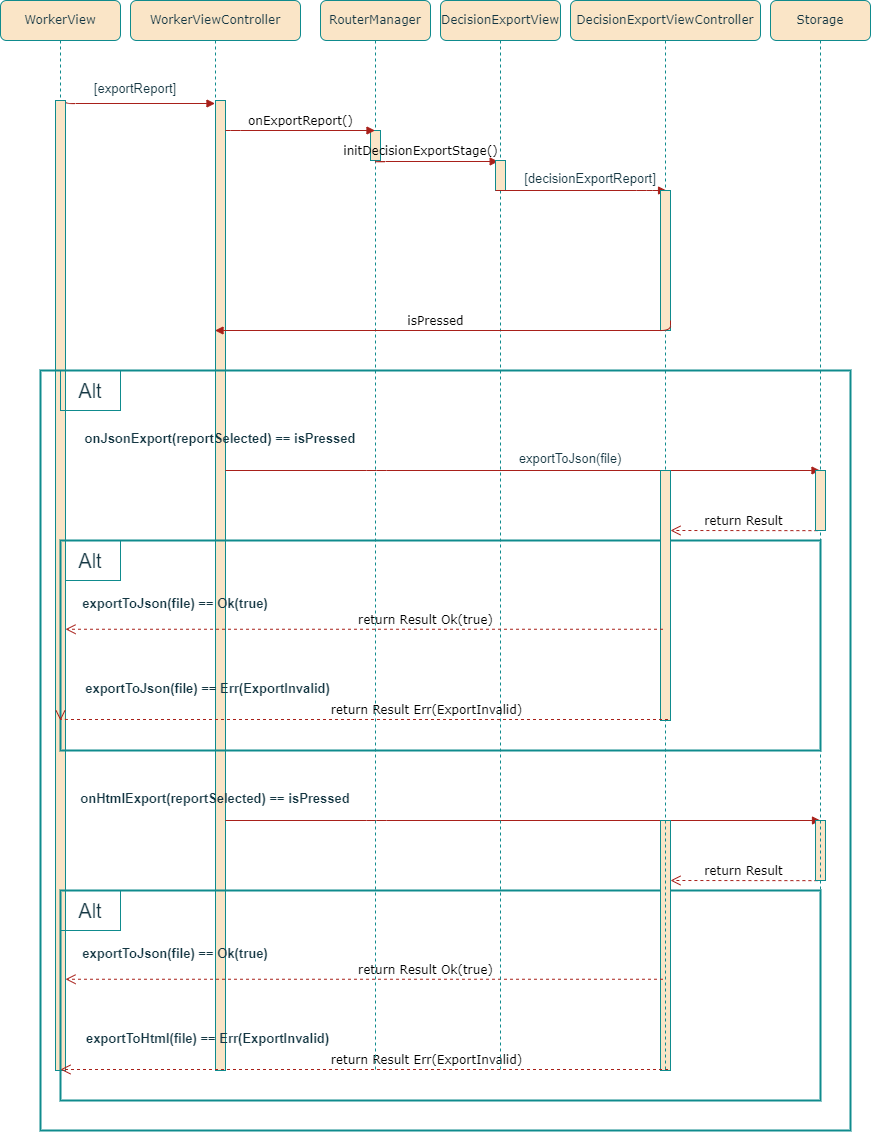

The diagram above was exported from draw.io. Its source (the exported page's mxGraphModel, read from the mxfile embedded in the PNG):
<mxGraphModel dx="780" dy="544" grid="1" gridSize="10" guides="1" tooltips="1" connect="1" arrows="1" fold="1" page="1" pageScale="1" pageWidth="1100" pageHeight="850" background="none" math="0" shadow="0">
  <root>
    <mxCell id="0" />
    <mxCell id="1" parent="0" />
    <mxCell id="PT2jXbYp3gw-duEbUSi7-1" value="WorkerViewController" style="shape=umlLifeline;perimeter=lifelinePerimeter;whiteSpace=wrap;html=1;container=1;collapsible=0;recursiveResize=0;outlineConnect=0;rounded=1;shadow=0;comic=0;labelBackgroundColor=none;strokeWidth=1;fontFamily=Verdana;fontSize=12;align=center;fillColor=#FAE5C7;strokeColor=#0F8B8D;fontColor=#143642;" parent="1" vertex="1">
      <mxGeometry x="160" y="80" width="170" height="1070" as="geometry" />
    </mxCell>
    <mxCell id="PT2jXbYp3gw-duEbUSi7-2" value="" style="html=1;points=[];perimeter=orthogonalPerimeter;rounded=0;shadow=0;comic=0;labelBackgroundColor=none;strokeWidth=1;fontFamily=Verdana;fontSize=12;align=center;fillColor=#FAE5C7;strokeColor=#0F8B8D;fontColor=#143642;" parent="PT2jXbYp3gw-duEbUSi7-1" vertex="1">
      <mxGeometry x="85" y="100" width="10" height="970" as="geometry" />
    </mxCell>
    <mxCell id="PT2jXbYp3gw-duEbUSi7-3" value="" style="html=1;verticalAlign=bottom;endArrow=block;labelBackgroundColor=none;fontFamily=Verdana;fontSize=12;edgeStyle=elbowEdgeStyle;elbow=vertical;exitX=1.069;exitY=-0.014;exitDx=0;exitDy=0;exitPerimeter=0;strokeColor=#A8201A;fontColor=default;" parent="PT2jXbYp3gw-duEbUSi7-1" target="PT2jXbYp3gw-duEbUSi7-1" edge="1">
      <mxGeometry x="-0.073" y="3" relative="1" as="geometry">
        <mxPoint x="-65" y="100" as="sourcePoint" />
        <mxPoint x="70" y="100" as="targetPoint" />
        <Array as="points">
          <mxPoint x="39" y="103" />
          <mxPoint x="-241" y="93" />
        </Array>
        <mxPoint as="offset" />
      </mxGeometry>
    </mxCell>
    <mxCell id="PT2jXbYp3gw-duEbUSi7-4" value="&lt;font style=&quot;font-size: 13px;&quot;&gt;onJsonExport(reportSelected) == isPressed&lt;/font&gt;" style="text;html=1;strokeColor=none;fillColor=none;align=center;verticalAlign=middle;whiteSpace=wrap;rounded=0;fontSize=20;labelBackgroundColor=none;fontColor=#143642;fontStyle=1" parent="PT2jXbYp3gw-duEbUSi7-1" vertex="1">
      <mxGeometry x="-55" y="420" width="290" height="30" as="geometry" />
    </mxCell>
    <mxCell id="PT2jXbYp3gw-duEbUSi7-5" style="edgeStyle=orthogonalEdgeStyle;rounded=0;orthogonalLoop=1;jettySize=auto;html=1;exitX=0.5;exitY=1;exitDx=0;exitDy=0;labelBackgroundColor=none;strokeColor=#A8201A;fontColor=default;" parent="PT2jXbYp3gw-duEbUSi7-1" source="PT2jXbYp3gw-duEbUSi7-4" target="PT2jXbYp3gw-duEbUSi7-4" edge="1">
      <mxGeometry relative="1" as="geometry" />
    </mxCell>
    <mxCell id="lPdI-P6O6HW_X74pgQo6-2" value="" style="html=1;verticalAlign=bottom;endArrow=block;labelBackgroundColor=none;fontFamily=Verdana;fontSize=12;edgeStyle=elbowEdgeStyle;elbow=vertical;strokeColor=#A8201A;fontColor=default;" parent="PT2jXbYp3gw-duEbUSi7-1" target="lPdI-P6O6HW_X74pgQo6-4" edge="1">
      <mxGeometry x="0.4873" relative="1" as="geometry">
        <mxPoint x="95" y="470" as="sourcePoint" />
        <mxPoint x="739.5" y="470" as="targetPoint" />
        <Array as="points">
          <mxPoint x="246" y="470" />
          <mxPoint x="-14" y="470" />
          <mxPoint x="66" y="410" />
          <mxPoint x="-214" y="400" />
        </Array>
        <mxPoint as="offset" />
      </mxGeometry>
    </mxCell>
    <mxCell id="lPdI-P6O6HW_X74pgQo6-21" value="&lt;span style=&quot;font-size: 13px;&quot;&gt;exportToJson(file) == Err(ExportInvalid)&lt;/span&gt;" style="text;html=1;strokeColor=none;fillColor=none;align=center;verticalAlign=middle;whiteSpace=wrap;rounded=0;fontSize=20;labelBackgroundColor=none;fontColor=#143642;fontStyle=1" parent="PT2jXbYp3gw-duEbUSi7-1" vertex="1">
      <mxGeometry x="-55" y="670" width="265" height="30" as="geometry" />
    </mxCell>
    <mxCell id="lPdI-P6O6HW_X74pgQo6-8" value="&lt;span style=&quot;font-size: 13px;&quot;&gt;exportToJson(file) == Ok(true)&lt;/span&gt;" style="text;html=1;strokeColor=none;fillColor=none;align=center;verticalAlign=middle;whiteSpace=wrap;rounded=0;fontSize=20;labelBackgroundColor=none;fontColor=#143642;fontStyle=1" parent="PT2jXbYp3gw-duEbUSi7-1" vertex="1">
      <mxGeometry x="-75" y="585" width="240" height="30" as="geometry" />
    </mxCell>
    <mxCell id="lPdI-P6O6HW_X74pgQo6-7" value="Alt" style="text;html=1;strokeColor=#0F8B8D;fillColor=none;align=center;verticalAlign=middle;whiteSpace=wrap;rounded=0;fontSize=20;labelBackgroundColor=none;fontColor=#143642;" parent="PT2jXbYp3gw-duEbUSi7-1" vertex="1">
      <mxGeometry x="-70" y="540" width="60" height="40" as="geometry" />
    </mxCell>
    <mxCell id="lPdI-P6O6HW_X74pgQo6-26" style="edgeStyle=orthogonalEdgeStyle;rounded=0;orthogonalLoop=1;jettySize=auto;html=1;exitX=0.5;exitY=1;exitDx=0;exitDy=0;labelBackgroundColor=none;strokeColor=#A8201A;fontColor=default;" parent="PT2jXbYp3gw-duEbUSi7-1" edge="1">
      <mxGeometry relative="1" as="geometry">
        <mxPoint x="75" y="819.9999999999998" as="sourcePoint" />
        <mxPoint x="75" y="819.9999999999998" as="targetPoint" />
      </mxGeometry>
    </mxCell>
    <mxCell id="lPdI-P6O6HW_X74pgQo6-28" value="&lt;font style=&quot;font-size: 13px;&quot;&gt;onHtmlExport(reportSelected) == isPressed&lt;/font&gt;" style="text;html=1;strokeColor=none;fillColor=none;align=center;verticalAlign=middle;whiteSpace=wrap;rounded=0;fontSize=20;labelBackgroundColor=none;fontColor=#143642;fontStyle=1" parent="PT2jXbYp3gw-duEbUSi7-1" vertex="1">
      <mxGeometry x="-60" y="780" width="290" height="30" as="geometry" />
    </mxCell>
    <mxCell id="PT2jXbYp3gw-duEbUSi7-13" value="WorkerView" style="shape=umlLifeline;perimeter=lifelinePerimeter;whiteSpace=wrap;html=1;container=1;collapsible=0;recursiveResize=0;outlineConnect=0;rounded=1;shadow=0;comic=0;labelBackgroundColor=none;strokeWidth=1;fontFamily=Verdana;fontSize=12;align=center;fillColor=#FAE5C7;strokeColor=#0F8B8D;fontColor=#143642;" parent="1" vertex="1">
      <mxGeometry x="30" y="80" width="120" height="1070" as="geometry" />
    </mxCell>
    <mxCell id="PT2jXbYp3gw-duEbUSi7-14" value="" style="html=1;points=[];perimeter=orthogonalPerimeter;rounded=0;shadow=0;comic=0;labelBackgroundColor=none;strokeWidth=1;fontFamily=Verdana;fontSize=12;align=center;fillColor=#FAE5C7;strokeColor=#0F8B8D;fontColor=#143642;" parent="PT2jXbYp3gw-duEbUSi7-13" vertex="1">
      <mxGeometry x="55" y="100" width="10" height="970" as="geometry" />
    </mxCell>
    <mxCell id="PT2jXbYp3gw-duEbUSi7-18" value="Alt" style="text;html=1;strokeColor=#0F8B8D;fillColor=none;align=center;verticalAlign=middle;whiteSpace=wrap;rounded=0;fontSize=20;labelBackgroundColor=none;fontColor=#143642;" parent="PT2jXbYp3gw-duEbUSi7-13" vertex="1">
      <mxGeometry x="60" y="370" width="60" height="40" as="geometry" />
    </mxCell>
    <mxCell id="lPdI-P6O6HW_X74pgQo6-18" value="&lt;font style=&quot;font-size: 13px;&quot;&gt;[exportReport]&lt;/font&gt;" style="text;html=1;strokeColor=none;fillColor=none;align=center;verticalAlign=middle;whiteSpace=wrap;rounded=0;fontSize=20;labelBackgroundColor=none;fontColor=#143642;" parent="PT2jXbYp3gw-duEbUSi7-13" vertex="1">
      <mxGeometry x="80" y="70" width="110" height="30" as="geometry" />
    </mxCell>
    <mxCell id="lPdI-P6O6HW_X74pgQo6-30" value="" style="html=1;verticalAlign=bottom;endArrow=block;labelBackgroundColor=none;fontFamily=Verdana;fontSize=12;edgeStyle=elbowEdgeStyle;elbow=vertical;strokeColor=#A8201A;fontColor=default;" parent="PT2jXbYp3gw-duEbUSi7-13" edge="1">
      <mxGeometry x="0.4873" relative="1" as="geometry">
        <mxPoint x="225" y="820" as="sourcePoint" />
        <mxPoint x="820" y="820" as="targetPoint" />
        <Array as="points">
          <mxPoint x="376" y="820" />
          <mxPoint x="116" y="820" />
          <mxPoint x="196" y="760" />
          <mxPoint x="-84" y="750" />
        </Array>
        <mxPoint as="offset" />
      </mxGeometry>
    </mxCell>
    <mxCell id="lPdI-P6O6HW_X74pgQo6-31" value="&lt;span style=&quot;font-size: 13px;&quot;&gt;exportToHtml(file) == Err(ExportInvalid)&lt;/span&gt;" style="text;html=1;strokeColor=none;fillColor=none;align=center;verticalAlign=middle;whiteSpace=wrap;rounded=0;fontSize=20;labelBackgroundColor=none;fontColor=#143642;fontStyle=1" parent="PT2jXbYp3gw-duEbUSi7-13" vertex="1">
      <mxGeometry x="75" y="1020" width="265" height="30" as="geometry" />
    </mxCell>
    <mxCell id="lPdI-P6O6HW_X74pgQo6-32" value="&lt;span style=&quot;font-size: 13px;&quot;&gt;exportToJson(file) == Ok(true)&lt;/span&gt;" style="text;html=1;strokeColor=none;fillColor=none;align=center;verticalAlign=middle;whiteSpace=wrap;rounded=0;fontSize=20;labelBackgroundColor=none;fontColor=#143642;fontStyle=1" parent="PT2jXbYp3gw-duEbUSi7-13" vertex="1">
      <mxGeometry x="55" y="935" width="240" height="30" as="geometry" />
    </mxCell>
    <mxCell id="lPdI-P6O6HW_X74pgQo6-33" value="Alt" style="text;html=1;strokeColor=#0F8B8D;fillColor=none;align=center;verticalAlign=middle;whiteSpace=wrap;rounded=0;fontSize=20;labelBackgroundColor=none;fontColor=#143642;" parent="PT2jXbYp3gw-duEbUSi7-13" vertex="1">
      <mxGeometry x="60" y="890" width="60" height="40" as="geometry" />
    </mxCell>
    <mxCell id="lPdI-P6O6HW_X74pgQo6-34" value="" style="rounded=0;whiteSpace=wrap;html=1;strokeWidth=2;absoluteArcSize=0;fillOpacity=0;movable=1;resizable=1;rotatable=1;deletable=1;editable=1;locked=0;connectable=1;labelBackgroundColor=none;fillColor=#FAE5C7;strokeColor=#0F8B8D;fontColor=#143642;" parent="PT2jXbYp3gw-duEbUSi7-13" vertex="1">
      <mxGeometry x="60" y="890" width="760" height="210" as="geometry" />
    </mxCell>
    <mxCell id="lPdI-P6O6HW_X74pgQo6-35" value="" style="html=1;points=[];perimeter=orthogonalPerimeter;rounded=0;shadow=0;comic=0;labelBackgroundColor=none;strokeWidth=1;fontFamily=Verdana;fontSize=12;align=center;fillColor=#FAE5C7;strokeColor=#0F8B8D;fontColor=#143642;" parent="PT2jXbYp3gw-duEbUSi7-13" vertex="1">
      <mxGeometry x="660" y="820" width="10" height="250" as="geometry" />
    </mxCell>
    <mxCell id="lPdI-P6O6HW_X74pgQo6-36" value="return Result" style="html=1;verticalAlign=bottom;endArrow=open;dashed=1;endSize=8;labelBackgroundColor=none;fontFamily=Verdana;fontSize=12;entryX=1.21;entryY=0.285;entryDx=0;entryDy=0;entryPerimeter=0;strokeColor=#A8201A;fontColor=default;" parent="PT2jXbYp3gw-duEbUSi7-13" edge="1">
      <mxGeometry x="0.0042" relative="1" as="geometry">
        <mxPoint x="670.0000000000001" y="879.9999999999999" as="targetPoint" />
        <mxPoint x="816.9" y="880.15" as="sourcePoint" />
        <mxPoint as="offset" />
      </mxGeometry>
    </mxCell>
    <mxCell id="lPdI-P6O6HW_X74pgQo6-37" value="" style="html=1;points=[];perimeter=orthogonalPerimeter;rounded=0;shadow=0;comic=0;labelBackgroundColor=none;strokeWidth=1;fontFamily=Verdana;fontSize=12;align=center;fillColor=#FAE5C7;strokeColor=#0F8B8D;fontColor=#143642;" parent="PT2jXbYp3gw-duEbUSi7-13" vertex="1">
      <mxGeometry x="815" y="820" width="10" height="60" as="geometry" />
    </mxCell>
    <mxCell id="lPdI-P6O6HW_X74pgQo6-38" value="return Result Err(ExportInvalid)" style="html=1;verticalAlign=bottom;endArrow=open;dashed=1;endSize=8;labelBackgroundColor=none;fontFamily=Verdana;fontSize=12;edgeStyle=elbowEdgeStyle;elbow=vertical;strokeColor=#A8201A;fontColor=default;" parent="PT2jXbYp3gw-duEbUSi7-13" edge="1">
      <mxGeometry x="-0.2045" relative="1" as="geometry">
        <mxPoint x="60" y="1069" as="targetPoint" />
        <Array as="points">
          <mxPoint x="593" y="1069" />
          <mxPoint x="583" y="1069" />
          <mxPoint x="393" y="979" />
          <mxPoint x="393" y="949" />
          <mxPoint x="269" y="929" />
          <mxPoint x="1009" y="1109" />
        </Array>
        <mxPoint x="667.5" y="1068.9999999999998" as="sourcePoint" />
        <mxPoint as="offset" />
      </mxGeometry>
    </mxCell>
    <mxCell id="lPdI-P6O6HW_X74pgQo6-39" value="return Result Ok(true)" style="html=1;verticalAlign=bottom;endArrow=open;dashed=1;endSize=8;labelBackgroundColor=none;fontFamily=Verdana;fontSize=12;edgeStyle=elbowEdgeStyle;elbow=vertical;entryX=1.2;entryY=0.983;entryDx=0;entryDy=0;entryPerimeter=0;strokeColor=#A8201A;fontColor=default;" parent="PT2jXbYp3gw-duEbUSi7-13" edge="1">
      <mxGeometry x="-0.2045" relative="1" as="geometry">
        <mxPoint x="65" y="978.8899999999999" as="targetPoint" />
        <Array as="points">
          <mxPoint x="588" y="978.75" />
          <mxPoint x="578" y="978.75" />
          <mxPoint x="388" y="888.75" />
          <mxPoint x="388" y="858.75" />
          <mxPoint x="264" y="838.75" />
          <mxPoint x="1004" y="1018.75" />
        </Array>
        <mxPoint x="662.5" y="978.7499999999998" as="sourcePoint" />
        <mxPoint as="offset" />
      </mxGeometry>
    </mxCell>
    <mxCell id="PT2jXbYp3gw-duEbUSi7-16" value="RouterManager" style="shape=umlLifeline;perimeter=lifelinePerimeter;whiteSpace=wrap;html=1;container=1;collapsible=0;recursiveResize=0;outlineConnect=0;rounded=1;shadow=0;comic=0;labelBackgroundColor=none;strokeWidth=1;fontFamily=Verdana;fontSize=12;align=center;fillColor=#FAE5C7;strokeColor=#0F8B8D;fontColor=#143642;" parent="1" vertex="1">
      <mxGeometry x="350" y="80" width="110" height="1070" as="geometry" />
    </mxCell>
    <mxCell id="PT2jXbYp3gw-duEbUSi7-17" value="" style="html=1;points=[];perimeter=orthogonalPerimeter;rounded=0;shadow=0;comic=0;labelBackgroundColor=none;strokeWidth=1;fontFamily=Verdana;fontSize=12;align=center;fillColor=#FAE5C7;strokeColor=#0F8B8D;fontColor=#143642;" parent="PT2jXbYp3gw-duEbUSi7-16" vertex="1">
      <mxGeometry x="50" y="130" width="10" height="30" as="geometry" />
    </mxCell>
    <mxCell id="PT2jXbYp3gw-duEbUSi7-19" value="initDecisionExportStage()" style="html=1;verticalAlign=bottom;endArrow=block;labelBackgroundColor=none;fontFamily=Verdana;fontSize=12;edgeStyle=elbowEdgeStyle;elbow=vertical;entryX=0.268;entryY=0.006;entryDx=0;entryDy=0;entryPerimeter=0;strokeColor=#A8201A;fontColor=default;" parent="PT2jXbYp3gw-duEbUSi7-16" target="PT2jXbYp3gw-duEbUSi7-21" edge="1">
      <mxGeometry x="-0.2679" y="1" relative="1" as="geometry">
        <mxPoint x="55" y="160" as="sourcePoint" />
        <mxPoint x="160" y="160" as="targetPoint" />
        <Array as="points">
          <mxPoint x="100" y="161" />
          <mxPoint x="170" y="160" />
        </Array>
        <mxPoint as="offset" />
      </mxGeometry>
    </mxCell>
    <mxCell id="lPdI-P6O6HW_X74pgQo6-23" value="" style="rounded=0;whiteSpace=wrap;html=1;strokeWidth=2;absoluteArcSize=0;fillOpacity=0;movable=1;resizable=1;rotatable=1;deletable=1;editable=1;locked=0;connectable=1;labelBackgroundColor=none;fillColor=#FAE5C7;strokeColor=#0F8B8D;fontColor=#143642;" parent="PT2jXbYp3gw-duEbUSi7-16" vertex="1">
      <mxGeometry x="-260" y="540" width="760" height="210" as="geometry" />
    </mxCell>
    <mxCell id="PT2jXbYp3gw-duEbUSi7-20" value="DecisionExportView" style="shape=umlLifeline;perimeter=lifelinePerimeter;whiteSpace=wrap;html=1;container=1;collapsible=0;recursiveResize=0;outlineConnect=0;rounded=1;shadow=0;comic=0;labelBackgroundColor=none;strokeWidth=1;fontFamily=Verdana;fontSize=12;align=center;fillColor=#FAE5C7;strokeColor=#0F8B8D;fontColor=#143642;" parent="1" vertex="1">
      <mxGeometry x="470" y="80" width="120" height="1070" as="geometry" />
    </mxCell>
    <mxCell id="PT2jXbYp3gw-duEbUSi7-21" value="" style="html=1;points=[];perimeter=orthogonalPerimeter;rounded=0;shadow=0;comic=0;labelBackgroundColor=none;strokeWidth=1;fontFamily=Verdana;fontSize=12;align=center;fillColor=#FAE5C7;strokeColor=#0F8B8D;fontColor=#143642;" parent="PT2jXbYp3gw-duEbUSi7-20" vertex="1">
      <mxGeometry x="55" y="160" width="10" height="30" as="geometry" />
    </mxCell>
    <mxCell id="lPdI-P6O6HW_X74pgQo6-3" value="&lt;font style=&quot;font-size: 13px;&quot;&gt;exportToJson(file)&lt;/font&gt;" style="text;html=1;strokeColor=none;fillColor=none;align=center;verticalAlign=middle;whiteSpace=wrap;rounded=0;fontSize=20;labelBackgroundColor=none;fontColor=#143642;" parent="PT2jXbYp3gw-duEbUSi7-20" vertex="1">
      <mxGeometry x="10" y="440" width="240" height="30" as="geometry" />
    </mxCell>
    <mxCell id="lPdI-P6O6HW_X74pgQo6-1" value="" style="html=1;verticalAlign=bottom;endArrow=block;labelBackgroundColor=none;fontFamily=Verdana;fontSize=12;edgeStyle=elbowEdgeStyle;elbow=vertical;strokeColor=#A8201A;fontColor=default;" parent="PT2jXbYp3gw-duEbUSi7-20" edge="1">
      <mxGeometry x="0.4873" relative="1" as="geometry">
        <mxPoint x="55.001538461538345" y="190" as="sourcePoint" />
        <mxPoint x="226.04000000000002" y="190" as="targetPoint" />
        <Array as="points">
          <mxPoint x="206.04000000000002" y="190" />
          <mxPoint x="-53.96000000000001" y="190" />
          <mxPoint x="26.040000000000006" y="130" />
          <mxPoint x="-253.95999999999998" y="120" />
        </Array>
        <mxPoint as="offset" />
      </mxGeometry>
    </mxCell>
    <mxCell id="PT2jXbYp3gw-duEbUSi7-22" value="onExportReport()" style="html=1;verticalAlign=bottom;endArrow=block;labelBackgroundColor=none;fontFamily=Verdana;fontSize=12;edgeStyle=elbowEdgeStyle;elbow=vertical;strokeColor=#A8201A;fontColor=default;" parent="1" source="PT2jXbYp3gw-duEbUSi7-2" target="PT2jXbYp3gw-duEbUSi7-16" edge="1">
      <mxGeometry x="-0.0022" relative="1" as="geometry">
        <mxPoint x="220" y="190" as="sourcePoint" />
        <mxPoint x="140" y="180" as="targetPoint" />
        <Array as="points">
          <mxPoint x="260" y="210" />
          <mxPoint x="370" y="210" />
        </Array>
        <mxPoint as="offset" />
      </mxGeometry>
    </mxCell>
    <mxCell id="PT2jXbYp3gw-duEbUSi7-24" value="DecisionExportViewController" style="shape=umlLifeline;perimeter=lifelinePerimeter;whiteSpace=wrap;html=1;container=1;collapsible=0;recursiveResize=0;outlineConnect=0;rounded=1;shadow=0;comic=0;labelBackgroundColor=none;strokeWidth=1;fontFamily=Verdana;fontSize=12;align=center;fillColor=#FAE5C7;strokeColor=#0F8B8D;fontColor=#143642;" parent="1" vertex="1">
      <mxGeometry x="600" y="80" width="190" height="1070" as="geometry" />
    </mxCell>
    <mxCell id="PT2jXbYp3gw-duEbUSi7-25" value="" style="html=1;points=[];perimeter=orthogonalPerimeter;rounded=0;shadow=0;comic=0;labelBackgroundColor=none;strokeWidth=1;fontFamily=Verdana;fontSize=12;align=center;fillColor=#FAE5C7;strokeColor=#0F8B8D;fontColor=#143642;" parent="PT2jXbYp3gw-duEbUSi7-24" vertex="1">
      <mxGeometry x="90" y="190" width="10" height="140" as="geometry" />
    </mxCell>
    <mxCell id="PT2jXbYp3gw-duEbUSi7-15" value="isPressed" style="html=1;verticalAlign=bottom;endArrow=block;labelBackgroundColor=none;fontFamily=Verdana;fontSize=12;edgeStyle=elbowEdgeStyle;elbow=vertical;strokeColor=#A8201A;fontColor=default;" parent="PT2jXbYp3gw-duEbUSi7-24" target="PT2jXbYp3gw-duEbUSi7-1" edge="1">
      <mxGeometry x="0.0525" relative="1" as="geometry">
        <mxPoint x="100" y="320" as="sourcePoint" />
        <mxPoint x="280" y="220" as="targetPoint" />
        <Array as="points">
          <mxPoint x="-160" y="330" />
          <mxPoint x="-120" y="220" />
          <mxPoint x="140" y="210" />
          <mxPoint x="-120" y="210" />
          <mxPoint x="-40" y="150" />
          <mxPoint x="-320" y="140" />
        </Array>
        <mxPoint as="offset" />
      </mxGeometry>
    </mxCell>
    <mxCell id="lPdI-P6O6HW_X74pgQo6-16" value="" style="html=1;points=[];perimeter=orthogonalPerimeter;rounded=0;shadow=0;comic=0;labelBackgroundColor=none;strokeWidth=1;fontFamily=Verdana;fontSize=12;align=center;fillColor=#FAE5C7;strokeColor=#0F8B8D;fontColor=#143642;" parent="PT2jXbYp3gw-duEbUSi7-24" vertex="1">
      <mxGeometry x="90" y="470" width="10" height="250" as="geometry" />
    </mxCell>
    <mxCell id="lPdI-P6O6HW_X74pgQo6-15" value="return Result" style="html=1;verticalAlign=bottom;endArrow=open;dashed=1;endSize=8;labelBackgroundColor=none;fontFamily=Verdana;fontSize=12;entryX=1.21;entryY=0.285;entryDx=0;entryDy=0;entryPerimeter=0;strokeColor=#A8201A;fontColor=default;" parent="PT2jXbYp3gw-duEbUSi7-24" edge="1">
      <mxGeometry x="0.0042" relative="1" as="geometry">
        <mxPoint x="100.00000000000011" y="529.9999999999999" as="targetPoint" />
        <mxPoint x="246.89999999999998" y="530.15" as="sourcePoint" />
        <mxPoint as="offset" />
      </mxGeometry>
    </mxCell>
    <mxCell id="lPdI-P6O6HW_X74pgQo6-19" value="&lt;font style=&quot;font-size: 13px;&quot;&gt;[decisionExportReport]&lt;/font&gt;" style="text;html=1;strokeColor=none;fillColor=none;align=center;verticalAlign=middle;whiteSpace=wrap;rounded=0;fontSize=20;labelBackgroundColor=none;fontColor=#143642;" parent="PT2jXbYp3gw-duEbUSi7-24" vertex="1">
      <mxGeometry x="-60" y="160" width="160" height="30" as="geometry" />
    </mxCell>
    <mxCell id="lPdI-P6O6HW_X74pgQo6-4" value="Storage" style="shape=umlLifeline;perimeter=lifelinePerimeter;whiteSpace=wrap;html=1;container=1;collapsible=0;recursiveResize=0;outlineConnect=0;rounded=1;shadow=0;comic=0;labelBackgroundColor=none;strokeWidth=1;fontFamily=Verdana;fontSize=12;align=center;fillColor=#FAE5C7;strokeColor=#0F8B8D;fontColor=#143642;" parent="1" vertex="1">
      <mxGeometry x="800" y="80" width="100" height="1070" as="geometry" />
    </mxCell>
    <mxCell id="lPdI-P6O6HW_X74pgQo6-5" value="" style="html=1;points=[];perimeter=orthogonalPerimeter;rounded=0;shadow=0;comic=0;labelBackgroundColor=none;strokeWidth=1;fontFamily=Verdana;fontSize=12;align=center;fillColor=#FAE5C7;strokeColor=#0F8B8D;fontColor=#143642;" parent="lPdI-P6O6HW_X74pgQo6-4" vertex="1">
      <mxGeometry x="45" y="470" width="10" height="60" as="geometry" />
    </mxCell>
    <mxCell id="lPdI-P6O6HW_X74pgQo6-11" style="edgeStyle=orthogonalEdgeStyle;rounded=0;orthogonalLoop=1;jettySize=auto;html=1;exitX=0.5;exitY=1;exitDx=0;exitDy=0;labelBackgroundColor=none;strokeColor=#A8201A;fontColor=default;" parent="1" edge="1">
      <mxGeometry relative="1" as="geometry">
        <mxPoint x="225" y="1120.0000000000002" as="sourcePoint" />
        <mxPoint x="225" y="1120.0000000000002" as="targetPoint" />
      </mxGeometry>
    </mxCell>
    <mxCell id="lPdI-P6O6HW_X74pgQo6-20" value="return Result Err(ExportInvalid)" style="html=1;verticalAlign=bottom;endArrow=open;dashed=1;endSize=8;labelBackgroundColor=none;fontFamily=Verdana;fontSize=12;edgeStyle=elbowEdgeStyle;elbow=vertical;strokeColor=#A8201A;fontColor=default;" parent="1" edge="1">
      <mxGeometry x="-0.2045" relative="1" as="geometry">
        <mxPoint x="90" y="800" as="targetPoint" />
        <Array as="points">
          <mxPoint x="623" y="799" />
          <mxPoint x="613" y="799" />
          <mxPoint x="423" y="709" />
          <mxPoint x="423" y="679" />
          <mxPoint x="299" y="659" />
          <mxPoint x="1039" y="839" />
        </Array>
        <mxPoint x="697.5" y="798.9999999999998" as="sourcePoint" />
        <mxPoint as="offset" />
      </mxGeometry>
    </mxCell>
    <mxCell id="lPdI-P6O6HW_X74pgQo6-22" value="return Result Ok(true)" style="html=1;verticalAlign=bottom;endArrow=open;dashed=1;endSize=8;labelBackgroundColor=none;fontFamily=Verdana;fontSize=12;edgeStyle=elbowEdgeStyle;elbow=vertical;entryX=1.2;entryY=0.983;entryDx=0;entryDy=0;entryPerimeter=0;strokeColor=#A8201A;fontColor=default;" parent="1" edge="1">
      <mxGeometry x="-0.2045" relative="1" as="geometry">
        <mxPoint x="95" y="708.8899999999999" as="targetPoint" />
        <Array as="points">
          <mxPoint x="618" y="708.75" />
          <mxPoint x="608" y="708.75" />
          <mxPoint x="418" y="618.75" />
          <mxPoint x="418" y="588.75" />
          <mxPoint x="294" y="568.75" />
          <mxPoint x="1034" y="748.75" />
        </Array>
        <mxPoint x="692.5" y="708.7499999999998" as="sourcePoint" />
        <mxPoint as="offset" />
      </mxGeometry>
    </mxCell>
    <mxCell id="lPdI-P6O6HW_X74pgQo6-41" value="" style="rounded=0;whiteSpace=wrap;html=1;strokeWidth=2;absoluteArcSize=0;fillOpacity=0;movable=1;resizable=1;rotatable=1;deletable=1;editable=1;locked=0;connectable=1;labelBackgroundColor=none;fillColor=#FAE5C7;strokeColor=#0F8B8D;fontColor=#143642;" parent="1" vertex="1">
      <mxGeometry x="70" y="450" width="810" height="760" as="geometry" />
    </mxCell>
  </root>
</mxGraphModel>